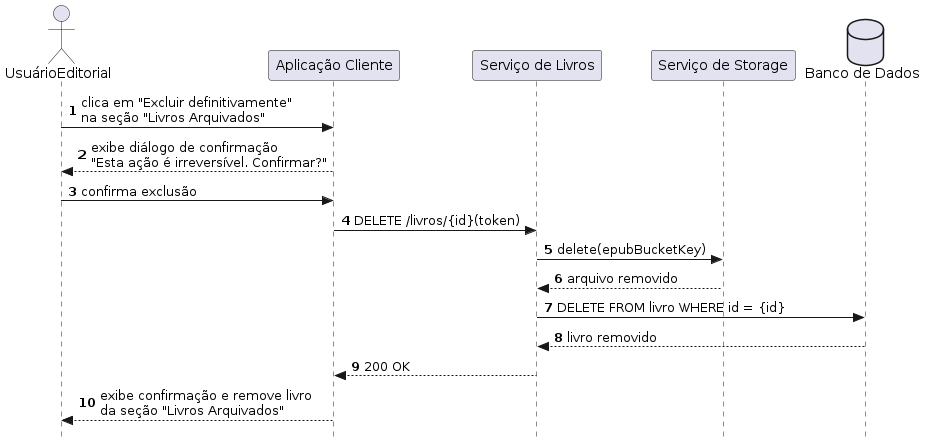

The diagram above was rendered by PlantUML. Its source (embedded in the PNG):
@startuml
autonumber
skinparam style strictuml

actor UsuarioEditorial as "UsuárioEditorial"
participant Client         as "Aplicação Cliente"
participant ServiceLivros  as "Serviço de Livros"
participant StorageService as "Serviço de Storage"
database    BD             as "Banco de Dados"

UsuarioEditorial -> Client : clica em "Excluir definitivamente"\nna seção "Livros Arquivados"

Client --> UsuarioEditorial : exibe diálogo de confirmação\n"Esta ação é irreversível. Confirmar?"
UsuarioEditorial -> Client  : confirma exclusão

Client -> ServiceLivros : DELETE /livros/{id}(token)

ServiceLivros -> StorageService : delete(epubBucketKey)
StorageService --> ServiceLivros : arquivo removido

ServiceLivros -> BD : DELETE FROM livro WHERE id = {id}
BD --> ServiceLivros : livro removido

ServiceLivros --> Client : 200 OK

Client --> UsuarioEditorial : exibe confirmação e remove livro\nda seção "Livros Arquivados"
@enduml